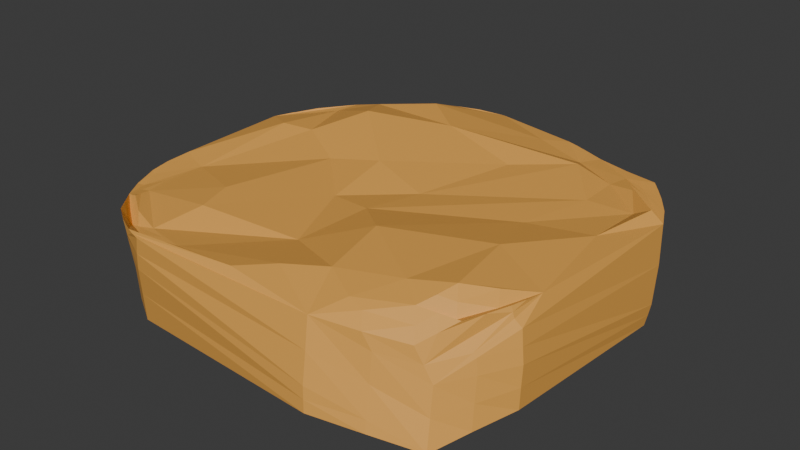 # Source: island_small.blend  (saved by Blender 4.5.90; exported with 4.5.12 LTS)
import bpy
from mathutils import Matrix  # noqa: F401  (used for matrix-valued properties, if any)

bpy.ops.wm.read_factory_settings(use_empty=True)
scene = bpy.context.scene
scene.name = 'Scene'

# ---- collections
col_collection = bpy.data.collections.new('Collection'); scene.collection.children.link(col_collection)

# ---- materials (node trees are filled in below, after node groups)
mat_sandstone = bpy.data.materials.new('Sandstone')
mat_sandstone.alpha_threshold = 0.0
mat_sandstone.roughness = 0.5
mat_sandstone.line_color = (0.0, 0.0, 0.0, 1.0)

# ---- material node trees
mat_sandstone.use_nodes = True; mat_sandstone.node_tree.nodes.clear()
_N = mat_sandstone.node_tree.nodes; _L = mat_sandstone.node_tree.links
n0 = _N.new('ShaderNodeOutputMaterial'); n0.name = 'Material Output'; n0.location = (200, 100)
n1 = _N.new('ShaderNodeBsdfPrincipled'); n1.name = 'Principled BSDF'; n1.location = (-200, 100)
n1.inputs[0].default_value = (0.8003, 0.3863, 0.07567, 1.0)
n1.inputs[2].default_value = 0.627
n1.inputs[3].default_value = 1.45
_L.new(n1.outputs[0], n0.inputs[0])
n0.is_active_output = True

# ---- world
world_world = bpy.data.worlds.new('World'); scene.world = world_world
world_world.use_nodes = True; world_world.node_tree.nodes.clear()
_N = world_world.node_tree.nodes; _L = world_world.node_tree.links
n0 = _N.new('ShaderNodeOutputWorld'); n0.name = 'World Output'; n0.location = (200, 100)
n1 = _N.new('ShaderNodeBackground'); n1.name = 'Background'; n1.location = (-200, 100)
n1.inputs[0].default_value = (0.05088, 0.05088, 0.05088, 1.0)
_L.new(n1.outputs[0], n0.inputs[0])
n0.is_active_output = True
world_world.color = (0.05088, 0.05088, 0.05088)
world_world.sun_shadow_jitter_overblur = 0.0

# ---- meshes
me_cube_004 = bpy.data.meshes.new('Cube.004')
me_cube_004.from_pydata([(-2.077, -2.086, -0.4696), (-2.343, 2.302, -0.4505), (-2.115, -2.163, 0.4811), (2.748, 1.265, 0.5429), (2.176, 2.055, -0.6064), (2.312, -2.242, -0.6262), (2.229, -2.053, 0.01312), (-2.655, -0.7145, 0.5544), (-2.206, 1.759, 0.3253), (-2.037, 2.108, 0.1858), (1.278, 2.454, 0.4866), (-1.877, -2.34, 0.6371), (-2.301, -1.907, 0.5254), (-2.599, 0.7017, 0.606), (-0.9782, 2.509, 0.6078), (-0.3799, 2.756, 0.5524), (-1.455, -2.564, 0.6151), (1.28, -2.133, 0.6388), (1.065, -2.481, 0.5197), (1.809, 1.241, 0.5471), (-1.477, -2.234, 0.484), (-0.3768, 1.577, 0.7745), (-0.5025, 0.3738, 0.6716), (2.346, 1.347, 0.5063), (1.564, -1.635, 0.7146), (0.6264, 1.402, 0.589), (0.6803, -1.051, 0.7588), (-2.135, 0.4139, 0.7193), (-2.224, -1.685, 0.5051), (-1.128, 0.1933, 0.5844), (-1.403, -1.239, 0.6405), (-1.785, 0.5525, 0.6748), (-2.262, -0.8617, 0.5139), (-1.323, 2.215, 0.6211), (-0.9321, 1.998, 0.8074), (-1.623, 1.661, 0.729), (-1.316, 1.099, 0.8806), (-1.645, 2.269, 0.3409), (-1.994, 1.635, 0.6378), (-2.057, 1.341, 0.627), (1.565, 0.3342, 0.5431), (0.1277, -0.5792, 0.6049), (0.2753, 0.1639, 0.55), (-0.4727, -0.4356, 0.5219), (0.6876, 2.671, 0.4914), (1.294, 1.886, 0.6224), (1.106, 2.251, 0.4642), (0.427, 2.432, 0.5292), (2.569, 1.314, 0.6362), (2.602, -0.8558, 0.6001), (2.366, 0.5186, 0.5747), (1.858, -0.5195, 0.7266), (2.256, 1.971, 0.6352), (2.484, 1.712, 0.5948), (2.106, 1.737, 0.5803), (1.846, 2.054, 0.5368), (1.762, 1.844, 0.5125), (0.8335, -1.891, 0.6931), (0.01099, -2.462, 0.6545), (-0.07278, -1.444, 0.5009), (0.3668, -2.138, 0.6686), (2.288, -1.721, 0.5726), (2.029, -2.093, 0.3841), (2.203, -1.68, 0.5349), (1.865, -1.869, 0.647), (2.054, -1.47, 0.7748), (-1.262, -1.707, 0.6313), (-0.8819, -2.392, 0.5384), (-2.155, -1.929, 0.5575), (-1.826, -2.248, 0.4206), (-1.029, 2.649, 0.3183), (-0.9993, 2.579, 0.5158), (-1.009, 2.586, 0.5138), (-1.035, 2.842, -0.3724), (0.907, 2.616, 0.346), (1.41, 2.415, -0.6314), (0.8284, 2.631, 0.4883), (1.062, 2.584, -0.04651), (-2.656, 1.478, -0.4335), (-2.623, 1.44, -0.2274), (-2.548, 1.337, 0.2033), (-2.577, 1.41, -0.04771), (-2.483, 1.263, 0.5302), (-2.639, -1.292, 0.5129), (-2.648, -1.16, -0.565), (-2.678, -1.253, 0.1027), (-2.655, -1.276, 0.4924), (-1.32, -2.601, 0.1976), (-1.254, -2.621, 0.5976), (-1.404, -2.5, -0.5139), (1.133, -2.65, -0.1656), (1.156, -2.679, -0.4553), (2.707, -1.291, 0.04576), (2.646, -1.248, 0.4071), (2.719, -1.343, -0.437), (2.565, -1.271, 0.4922), (2.519, -1.262, 0.6142), (2.784, 1.133, -0.389), (2.756, 1.066, -0.6365), (1.985, 1.97, -0.6515), (-1.998, -1.99, -0.5358), (-2.385, -1.694, -0.5185), (2.198, 1.993, 0.01191), (-2.034, -2.035, -0.4957), (-1.814, 2.515, -0.4841), (-1.757, -2.381, 0.348), (-1.819, -2.369, 0.5486), (1.696, -2.293, 0.2769), (-1.36, -2.595, 0.6064), (1.712, -2.355, -0.04934), (2.485, 1.71, -0.04247), (1.564, 2.324, -0.1434), (-1.747, 2.42, -0.1614), (-2.267, 1.718, 0.3728), (-2.434, 1.823, -0.2153), (-2.456, 1.862, -0.3369), (-2.444, 1.285, 0.503), (-2.118, 1.937, 0.2553), (1.061, 2.546, 0.4852), (-1.366, 2.376, 0.4819), (-0.6973, 2.642, 0.5901), (-1.201, -2.329, 0.509), (-2.468, -0.8008, 0.5316), (-1.827, 1.964, 0.4934), (-1.518, 2.229, 0.4855), (-1.837, 2.186, 0.2602), (2.629, 1.51, 0.5679), (1.771, 2.202, 0.5568), (2.165, 1.882, 0.5652), (1.984, 1.906, 0.5573), (1.565, 2.255, 0.5101), (2.036, -1.777, 0.5913), (2.245, -1.699, 0.5531), (2.156, -1.904, 0.4764), (1.965, -1.685, 0.7142), (2.078, -1.794, 0.6089), (1.953, -1.983, 0.5154), (1.482, -2.18, 0.5884), (-1.485, -2.4, 0.4766), (-1.997, -2.095, 0.4866), (-1.847, -2.29, 0.5278), (-1.876, -2.113, 0.5237), (-2.07, -2.081, 0.4707), (-2.229, -1.92, 0.5373), (1.726, 2.238, -0.06657), (2.569, -1.081, 0.6138), (-1.998, -2.251, 0.5592), (-1.683, -2.457, 0.6263), (-1.242, -2.531, 0.5731), (-1.769, -2.29, -0.4774), (2.51, 1.646, -0.623), (-2.077, -2.104, 0.01161), (1.588, -2.314, 0.4645), (2.125, -2.067, 0.1962), (2.258, -2.13, -0.3076), (2.511, 1.661, -0.5), (2.444, -1.681, 0.2139), (-0.7153, 2.676, 0.5466), (-2.167, 2.189, -0.2321), (-2.403, -1.766, 0.2765), (-2.674, -1.037, 0.5292), (-2.205, -2.035, 0.503), (-2.312, -1.362, 0.4983), (-1.15, 2.364, 0.6136), (-1.694, 1.913, 0.6346), (-2.106, 1.701, 0.4831), (-2.3, 1.195, 0.641), (2.371, 1.846, 0.6148), (2.047, 2.005, 0.5852), (2.434, 1.509, 0.5614), (2.426, -1.338, 0.5852), (2.138, -1.593, 0.6592), (2.339, -1.191, 0.6946), (-2.091, -2.122, 0.5803), (-1.694, -2.269, 0.451), (-2.199, -1.821, 0.5288), (-1.648, -2.403, 0.5183), (-2.433, -1.594, 0.4835), (-1.368, 2.411, 0.4337), (-1.591, 2.319, 0.3501), (-1.004, 2.582, 0.5148), (-1.047, 2.758, -0.02163), (-1.019, 2.617, 0.4155), (1.789, 2.224, -0.6193), (1.624, 2.302, -0.3327), (0.8684, 2.625, 0.4169), (0.9875, 2.602, 0.1485), (1.241, 2.5, -0.3407), (-2.491, 1.944, -0.453), (-2.485, 1.881, -0.4229), (-2.555, 0.9948, 0.579), (-2.562, 1.374, 0.07785), (-2.514, 1.3, 0.3659), (-2.6, 1.425, -0.1371), (-2.64, 1.46, -0.3297), (-2.487, -1.644, 0.5063), (-2.402, -1.789, 0.4639), (-2.669, -1.27, 0.2954), (-2.647, -1.284, 0.5026), (-2.668, -1.219, -0.2308), (-1.293, -2.614, 0.3962), (-1.371, -2.546, -0.1547), (1.745, -2.45, -0.3835), (1.767, -2.48, -0.5215), (1.105, -2.569, 0.1792), (1.146, -2.666, -0.3092), (2.472, -1.701, 0.03659), (2.514, -1.816, -0.5209), (2.406, -1.693, 0.256), (2.41, -1.512, 0.5979), (2.542, -1.267, 0.5532), (2.606, -1.259, 0.4496), (2.677, -1.272, 0.2264), (2.715, -1.324, -0.1926), (2.777, 1.215, 0.07542), (2.772, 1.101, -0.5127), (2.073, 2.008, -0.6287), (2.406, 1.577, -0.6444), (1.7, 2.194, -0.6414), (-2.001, 2.158, -0.343), (-2.342, -1.629, -0.555), (-1.717, -2.238, -0.5167), (1.981, -2.071, -0.3999), (2.488, -1.756, -0.241), (-1.761, -2.322, -0.05768), (-2.446, -1.72, 0.4838), (-1.488, 2.361, 0.3925), (-2.567, -1.345, 0.5005), (-2.318, -1.713, 0.5043), (2.31, 1.71, 0.5623), (-2.387, -1.731, -0.1178), (-2.343, 1.769, 0.07641), (-1.077, 2.529, 0.525), (-1.667, 2.366, 0.09074), (-1.972, 1.95, 0.3733), (2.426, 1.776, 0.2852), (-1.584, -2.499, 0.4745), (1.326, 2.439, 0.1651), (-2.365, 1.515, 0.446), (2.419, -1.431, 0.5928)], [], [(12, 161, 173), (51, 26, 24), (13, 27, 39), (4, 150, 216), (5, 202, 203), (6, 107, 154), (4, 155, 150), (3, 49, 95, 211, 93), (1, 112, 104), (7, 13, 80, 191, 81), (36, 29, 22), (32, 30, 29), (31, 29, 36), (39, 27, 31), (27, 7, 122, 32), (39, 31, 36), (33, 34, 14, 163), (38, 35, 33, 164), (35, 39, 36), (38, 166, 13, 39), (19, 41, 40), (45, 25, 42), (41, 26, 40), (22, 42, 25), (42, 43, 41), (21, 36, 22), (44, 46, 10, 118, 76), (47, 46, 44), (46, 21, 45), (47, 34, 21), (3, 50, 49), (23, 50, 48), (56, 19, 23), (54, 23, 48), (56, 23, 54), (3, 169, 54, 48), (55, 56, 54, 129), (10, 46, 55, 130), (46, 56, 55), (59, 57, 26), (60, 67, 58), (59, 67, 60), (66, 20, 59), (20, 121, 67, 59), (64, 137, 136), (239, 209, 96, 145), (63, 131, 132), (61, 135, 133), (51, 24, 65), (65, 24, 64, 134), (61, 133, 62, 153, 6, 208, 95, 210, 96, 209), (30, 28, 66), (66, 28, 20), (69, 176, 138), (68, 143, 139), (12, 173, 142), (238, 190, 13, 116), (237, 185, 76, 118), (10, 127, 144), (236, 200, 88, 108), (2, 106, 146), (1, 104, 188), (235, 126, 3, 110), (18, 107, 152), (16, 108, 88, 18, 58), (4, 110, 155), (234, 125, 9, 117), (15, 44, 74, 186, 77), (233, 182, 70, 112), (157, 180, 71), (232, 120, 15, 157), (231, 192, 82, 113), (230, 159, 85, 199), (2, 196, 159), (160, 198, 83), (29, 31, 32), (32, 162, 28, 30), (27, 32, 31), (27, 13, 7), (35, 36, 21), (14, 119, 163), (33, 35, 34), (33, 124, 164), (35, 38, 39), (43, 22, 29, 30), (8, 116, 165), (43, 30, 66), (45, 42, 19), (19, 42, 41), (25, 21, 22), (22, 43, 42), (229, 128, 55, 129), (45, 21, 25), (44, 15, 47), (47, 21, 46), (47, 15, 34), (15, 120, 14, 34), (34, 35, 21), (48, 50, 3), (50, 51, 49), (23, 40, 50), (50, 40, 51), (23, 19, 40), (56, 45, 19), (51, 40, 26), (52, 168, 167), (10, 130, 127), (18, 17, 57, 60), (46, 45, 56), (60, 58, 18), (67, 148, 16, 58), (228, 175, 28, 162), (26, 41, 59), (57, 59, 60), (41, 43, 59), (43, 66, 59), (49, 172, 170), (65, 134, 171), (49, 51, 65, 172), (24, 17, 64), (17, 18, 137, 64), (24, 57, 17), (26, 57, 24), (20, 174, 121), (175, 68, 141), (20, 141, 174), (69, 140, 176), (227, 160, 83, 195), (226, 179, 9, 125), (181, 70, 15, 77, 187), (70, 182, 72, 15), (76, 185, 74, 44), (77, 186, 184), (75, 187, 183), (81, 191, 115), (192, 80, 13, 190), (79, 193, 189), (78, 194, 188), (197, 86, 7, 81, 193), (225, 196, 2, 161), (199, 85, 79, 194), (200, 87, 90, 204), (224, 105, 2, 151), (18, 204, 109), (205, 90, 87, 201), (210, 95, 49, 145), (93, 211, 156), (92, 212, 206), (223, 206, 6, 154), (214, 3, 93, 212), (215, 97, 92, 213), (99, 217, 98, 94, 222, 91, 89, 221, 100), (99, 218, 216), (78, 219, 73, 75, 218, 99, 100, 220, 84), (84, 220, 101), (100, 221, 103), (91, 222, 203), (203, 207, 5), (203, 222, 207), (222, 94, 207), (103, 149, 0), (103, 221, 149), (221, 89, 149), (101, 103, 0), (101, 220, 103), (220, 100, 103), (216, 183, 4), (216, 218, 183), (218, 75, 183), (98, 215, 213, 94), (97, 214, 212, 92), (207, 223, 154, 5), (94, 213, 223, 207), (213, 92, 206, 223), (206, 156, 6), (206, 212, 156), (212, 93, 156), (156, 208, 6), (156, 211, 208), (211, 95, 208), (96, 210, 145), (91, 205, 201, 89), (109, 202, 5), (109, 204, 202), (204, 90, 202), (149, 224, 151, 0), (89, 201, 224, 149), (201, 87, 105, 224), (88, 200, 204, 18), (84, 199, 194, 78), (195, 225, 161, 12), (83, 198, 225, 195), (198, 86, 196, 225), (85, 197, 193, 79), (188, 189, 1), (188, 194, 189), (194, 79, 189), (189, 115, 1), (189, 193, 115), (193, 81, 115), (82, 192, 190), (115, 114, 1), (115, 191, 114), (191, 80, 114), (183, 184, 4), (183, 187, 184), (187, 77, 184), (184, 111, 4), (184, 186, 111), (186, 74, 111), (73, 181, 187, 75), (178, 226, 125, 37), (71, 180, 226, 178), (180, 72, 179, 226), (177, 227, 195, 12), (32, 122, 227, 177), (122, 7, 160, 227), (176, 147, 16), (176, 140, 147), (140, 11, 147), (174, 139, 69), (174, 141, 139), (141, 68, 139), (28, 175, 141, 20), (121, 138, 67), (121, 174, 138), (174, 69, 138), (171, 131, 63), (171, 134, 131), (134, 64, 131), (170, 171, 63), (170, 172, 171), (172, 65, 171), (177, 228, 162, 32), (12, 143, 228, 177), (143, 68, 175, 228), (127, 168, 52), (127, 130, 168), (130, 55, 168), (167, 128, 53), (167, 168, 128), (168, 55, 128), (169, 229, 129, 54), (3, 126, 229, 169), (126, 53, 128, 229), (165, 166, 38), (165, 116, 166), (116, 13, 166), (164, 123, 38), (164, 124, 123), (124, 37, 123), (163, 124, 33), (163, 119, 124), (119, 37, 124), (7, 86, 198, 160), (159, 197, 85), (159, 196, 197), (196, 86, 197), (101, 230, 199, 84), (0, 151, 230, 101), (151, 2, 159, 230), (158, 231, 113, 9), (1, 114, 231, 158), (114, 80, 192, 231), (178, 232, 157, 71), (37, 119, 232, 178), (119, 14, 120, 232), (15, 72, 180, 157), (158, 233, 112, 1), (9, 179, 233, 158), (179, 72, 182, 233), (165, 234, 117, 8), (38, 123, 234, 165), (123, 37, 125, 234), (155, 214, 97), (155, 110, 214), (110, 3, 214), (152, 153, 62), (152, 107, 153), (107, 6, 153), (102, 235, 110, 4), (52, 167, 235, 102), (167, 53, 126, 235), (188, 219, 78), (188, 104, 219), (104, 73, 219), (146, 147, 11), (146, 106, 147), (106, 16, 147), (106, 236, 108, 16), (2, 105, 236, 106), (105, 87, 200, 236), (144, 102, 4), (144, 127, 102), (127, 52, 102), (144, 237, 118, 10), (4, 111, 237, 144), (111, 74, 185, 237), (117, 238, 116, 8), (9, 113, 238, 117), (113, 82, 190, 238), (142, 140, 69), (142, 173, 140), (173, 11, 140), (139, 142, 69), (139, 143, 142), (143, 12, 142), (138, 148, 67), (138, 176, 148), (176, 16, 148), (133, 136, 62), (133, 135, 136), (135, 64, 136), (132, 135, 61), (132, 131, 135), (131, 64, 135), (170, 239, 145, 49), (63, 132, 239, 170), (132, 61, 209, 239), (136, 152, 62), (136, 137, 152), (137, 18, 152), (104, 181, 73), (104, 112, 181), (112, 70, 181), (150, 215, 98), (150, 155, 215), (155, 97, 215), (154, 109, 5), (154, 107, 109), (107, 18, 109), (203, 205, 91), (203, 202, 205), (202, 90, 205), (216, 217, 99), (216, 150, 217), (150, 98, 217), (173, 146, 11), (173, 161, 146), (161, 2, 146)])
_uv = me_cube_004.uv_layers.new(name='UVMap')
_uv.uv.foreach_set('vector', [0.8656, 0.7165, 0.8703, 0.7318, 0.8585, 0.7321, 0.6708, 0.6469, 0.7181, 0.6703, 0.6891, 0.684, 0.8737, 0.5913, 0.854, 0.6063, 0.8413, 0.5673, 0.3878, 0.5009, 0.3856, 0.5426, 0.3702, 0.5176, 0.3751, 0.7432, 0.4086, 0.7815, 0.375, 0.7815, 0.5284, 0.7501, 0.576, 0.7898, 0.4517, 0.7466, 0.3878, 0.5009, 0.4109, 0.5418, 0.3856, 0.5426, 0.6215, 0.5768, 0.6281, 0.6571, 0.6045, 0.679, 0.5856, 0.6789, 0.5667, 0.6789, 0.3754, 0.25, 0.4681, 0.2944, 0.3776, 0.2944, 0.622, 0.1012, 0.6208, 0.1575, 0.5341, 0.1902, 0.5015, 0.1919, 0.4689, 0.1935, 0.8014, 0.586, 0.8026, 0.62, 0.7738, 0.6118, 0.8436, 0.6478, 0.7983, 0.6649, 0.8026, 0.62, 0.832, 0.6053, 0.8026, 0.62, 0.8014, 0.586, 0.8413, 0.5673, 0.854, 0.6063, 0.832, 0.6053, 0.854, 0.6063, 0.8731, 0.6493, 0.8584, 0.6485, 0.8436, 0.6478, 0.8413, 0.5673, 0.832, 0.6053, 0.8014, 0.586, 0.8086, 0.5215, 0.7834, 0.5435, 0.7931, 0.5045, 0.8009, 0.513, 0.8479, 0.5439, 0.8117, 0.5582, 0.8086, 0.5215, 0.8282, 0.5327, 0.8117, 0.5582, 0.8413, 0.5673, 0.8014, 0.586, 0.8479, 0.5439, 0.8608, 0.5676, 0.8737, 0.5913, 0.8413, 0.5673, 0.692, 0.6047, 0.7407, 0.6543, 0.6898, 0.6307, 0.7213, 0.5757, 0.7436, 0.5953, 0.7424, 0.6244, 0.7407, 0.6543, 0.7181, 0.6703, 0.6898, 0.6307, 0.7738, 0.6118, 0.7424, 0.6244, 0.7436, 0.5953, 0.7424, 0.6244, 0.7729, 0.6457, 0.7407, 0.6543, 0.7706, 0.576, 0.8014, 0.586, 0.7738, 0.6118, 0.7278, 0.5022, 0.7246, 0.5445, 0.6847, 0.5114, 0.7015, 0.5078, 0.7183, 0.5042, 0.7488, 0.5333, 0.7246, 0.5445, 0.7278, 0.5022, 0.7246, 0.5445, 0.7706, 0.576, 0.7213, 0.5757, 0.7488, 0.5333, 0.7834, 0.5435, 0.7706, 0.576, 0.6215, 0.5768, 0.6469, 0.6205, 0.6281, 0.6571, 0.6596, 0.5871, 0.6469, 0.6205, 0.6363, 0.5788, 0.693, 0.5727, 0.692, 0.6047, 0.6596, 0.5871, 0.6667, 0.5643, 0.6596, 0.5871, 0.6363, 0.5788, 0.693, 0.5727, 0.6596, 0.5871, 0.6667, 0.5643, 0.6215, 0.5768, 0.6441, 0.5705, 0.6667, 0.5643, 0.6363, 0.5788, 0.668, 0.5318, 0.693, 0.5727, 0.6667, 0.5643, 0.6673, 0.548, 0.6847, 0.5114, 0.7246, 0.5445, 0.668, 0.5318, 0.6764, 0.5216, 0.7246, 0.5445, 0.693, 0.5727, 0.668, 0.5318, 0.7544, 0.6951, 0.7182, 0.7064, 0.7181, 0.6703, 0.7342, 0.727, 0.7792, 0.7307, 0.7508, 0.7447, 0.7544, 0.6951, 0.7792, 0.7307, 0.7342, 0.727, 0.7868, 0.6832, 0.7942, 0.7068, 0.7544, 0.6951, 0.7942, 0.7068, 0.7867, 0.7187, 0.7792, 0.7307, 0.7544, 0.6951, 0.6613, 0.7115, 0.6818, 0.7291, 0.6489, 0.7291, 0.6321, 0.6914, 0.6293, 0.7006, 0.6287, 0.6804, 0.6284, 0.6687, 0.6416, 0.7075, 0.6515, 0.7095, 0.6358, 0.7141, 0.6299, 0.7208, 0.6456, 0.7161, 0.6332, 0.7337, 0.6708, 0.6469, 0.6891, 0.684, 0.6555, 0.6839, 0.6555, 0.6839, 0.6891, 0.684, 0.6613, 0.7115, 0.6584, 0.6977, 0.6299, 0.7208, 0.6275, 0.7406, 0.625, 0.7604, 0.5767, 0.7552, 0.5284, 0.7501, 0.5665, 0.7146, 0.6045, 0.679, 0.6166, 0.6797, 0.6287, 0.6804, 0.6293, 0.7006, 0.7983, 0.6649, 0.8285, 0.6755, 0.7868, 0.6832, 0.7868, 0.6832, 0.8285, 0.6755, 0.7942, 0.7068, 0.829, 0.7271, 0.8214, 0.7369, 0.8041, 0.7289, 0.842, 0.7056, 0.8538, 0.711, 0.8355, 0.7163, 0.8656, 0.7165, 0.8585, 0.7321, 0.8473, 0.7218, 0.6202, 0.2014, 0.62, 0.1724, 0.6208, 0.1575, 0.6229, 0.1854, 0.5583, 0.4492, 0.6102, 0.411, 0.6246, 0.4132, 0.6248, 0.4435, 0.625, 0.4737, 0.6283, 0.4911, 0.5064, 0.4873, 0.5965, 0.947, 0.5812, 0.9265, 0.6243, 0.9232, 0.6243, 0.929, 0.5993, 1.0, 0.6119, 0.9674, 0.6122, 0.9883, 0.1273, 0.5021, 0.1734, 0.5018, 0.1272, 0.5296, 0.5676, 0.5306, 0.6256, 0.5565, 0.6215, 0.5768, 0.5046, 0.5388, 0.6237, 0.8296, 0.576, 0.7898, 0.6244, 0.795, 0.6244, 0.9347, 0.6243, 0.929, 0.6243, 0.9232, 0.6237, 0.8296, 0.625, 0.8802, 0.3878, 0.5009, 0.5046, 0.5388, 0.4109, 0.5418, 0.8581, 0.522, 0.856, 0.5035, 0.8743, 0.5024, 0.8735, 0.5197, 0.6173, 0.3658, 0.6245, 0.3961, 0.5957, 0.4088, 0.5535, 0.4185, 0.5113, 0.4281, 0.5423, 0.293, 0.5889, 0.3373, 0.5609, 0.3388, 0.4681, 0.2944, 0.6188, 0.3515, 0.6186, 0.3366, 0.6202, 0.3372, 0.6219, 0.3319, 0.6212, 0.35, 0.6173, 0.3658, 0.6188, 0.3515, 0.5361, 0.2187, 0.5766, 0.1887, 0.6192, 0.1872, 0.6175, 0.2174, 0.4697, 0.04021, 0.5643, 0.04106, 0.5293, 0.07981, 0.4522, 0.07926, 0.5993, 0.002318, 0.608, 0.04006, 0.5643, 0.04106, 0.6225, 0.09137, 0.6198, 0.07967, 0.623, 0.08154, 0.8026, 0.62, 0.832, 0.6053, 0.8436, 0.6478, 0.8436, 0.6478, 0.8361, 0.6616, 0.8285, 0.6755, 0.7983, 0.6649, 0.854, 0.6063, 0.8436, 0.6478, 0.832, 0.6053, 0.854, 0.6063, 0.8737, 0.5913, 0.8731, 0.6493, 0.8117, 0.5582, 0.8014, 0.586, 0.7706, 0.576, 0.7931, 0.5045, 0.8154, 0.5045, 0.8009, 0.513, 0.8086, 0.5215, 0.8117, 0.5582, 0.7834, 0.5435, 0.8086, 0.5215, 0.8231, 0.513, 0.8282, 0.5327, 0.8117, 0.5582, 0.8479, 0.5439, 0.8413, 0.5673, 0.7729, 0.6457, 0.7738, 0.6118, 0.8026, 0.62, 0.7983, 0.6649, 0.8726, 0.537, 0.8732, 0.5641, 0.8603, 0.5405, 0.7729, 0.6457, 0.7983, 0.6649, 0.7868, 0.6832, 0.7213, 0.5757, 0.7424, 0.6244, 0.692, 0.6047, 0.692, 0.6047, 0.7424, 0.6244, 0.7407, 0.6543, 0.7436, 0.5953, 0.7706, 0.576, 0.7738, 0.6118, 0.7738, 0.6118, 0.7729, 0.6457, 0.7424, 0.6244, 0.6465, 0.5523, 0.6489, 0.534, 0.668, 0.5318, 0.6673, 0.548, 0.7213, 0.5757, 0.7706, 0.576, 0.7436, 0.5953, 0.7278, 0.5022, 0.7627, 0.5048, 0.7488, 0.5333, 0.7488, 0.5333, 0.7706, 0.576, 0.7246, 0.5445, 0.7488, 0.5333, 0.7627, 0.5048, 0.7834, 0.5435, 0.7627, 0.5048, 0.7779, 0.5047, 0.7931, 0.5045, 0.7834, 0.5435, 0.7834, 0.5435, 0.8117, 0.5582, 0.7706, 0.576, 0.6363, 0.5788, 0.6469, 0.6205, 0.6215, 0.5768, 0.6469, 0.6205, 0.6708, 0.6469, 0.6281, 0.6571, 0.6596, 0.5871, 0.6898, 0.6307, 0.6469, 0.6205, 0.6469, 0.6205, 0.6898, 0.6307, 0.6708, 0.6469, 0.6596, 0.5871, 0.692, 0.6047, 0.6898, 0.6307, 0.693, 0.5727, 0.7213, 0.5757, 0.692, 0.6047, 0.6708, 0.6469, 0.6898, 0.6307, 0.7181, 0.6703, 0.6315, 0.5085, 0.6498, 0.5201, 0.6306, 0.5223, 0.6847, 0.5114, 0.6764, 0.5216, 0.6581, 0.51, 0.7024, 0.7468, 0.6928, 0.7247, 0.7182, 0.7064, 0.7342, 0.727, 0.7246, 0.5445, 0.7213, 0.5757, 0.693, 0.5727, 0.7342, 0.727, 0.7508, 0.7447, 0.7024, 0.7468, 0.7792, 0.7307, 0.7966, 0.7386, 0.8139, 0.7466, 0.7508, 0.7447, 0.8449, 0.6863, 0.8353, 0.6905, 0.8285, 0.6755, 0.8361, 0.6616, 0.7181, 0.6703, 0.7407, 0.6543, 0.7544, 0.6951, 0.7182, 0.7064, 0.7544, 0.6951, 0.7342, 0.727, 0.7407, 0.6543, 0.7729, 0.6457, 0.7544, 0.6951, 0.7729, 0.6457, 0.7868, 0.6832, 0.7544, 0.6951, 0.6281, 0.6571, 0.6418, 0.6705, 0.6349, 0.6823, 0.6555, 0.6839, 0.6584, 0.6977, 0.6486, 0.6957, 0.6281, 0.6571, 0.6708, 0.6469, 0.6555, 0.6839, 0.6418, 0.6705, 0.6891, 0.684, 0.6928, 0.7247, 0.6613, 0.7115, 0.6928, 0.7247, 0.7024, 0.7468, 0.6818, 0.7291, 0.6613, 0.7115, 0.6891, 0.684, 0.7182, 0.7064, 0.6928, 0.7247, 0.7181, 0.6703, 0.7182, 0.7064, 0.6891, 0.684, 0.7942, 0.7068, 0.8116, 0.7169, 0.7867, 0.7187, 0.8353, 0.6905, 0.842, 0.7056, 0.8181, 0.7062, 0.7942, 0.7068, 0.8181, 0.7062, 0.8116, 0.7169, 0.829, 0.7271, 0.8402, 0.7374, 0.8214, 0.7369, 0.8632, 0.6714, 0.8718, 0.6608, 0.8705, 0.6723, 0.868, 0.6944, 0.6195, 0.3027, 0.6164, 0.2917, 0.6158, 0.2475, 0.6204, 0.2688, 0.4703, 0.3388, 0.5609, 0.3388, 0.6173, 0.3658, 0.5113, 0.4281, 0.4482, 0.4372, 0.5609, 0.3388, 0.5889, 0.3373, 0.6169, 0.3359, 0.6173, 0.3658, 0.6246, 0.4132, 0.6102, 0.411, 0.5957, 0.4088, 0.6245, 0.3961, 0.5113, 0.4281, 0.5535, 0.4185, 0.4495, 0.4645, 0.3851, 0.4462, 0.4482, 0.4372, 0.3864, 0.4736, 0.4689, 0.1935, 0.5015, 0.1919, 0.4222, 0.2218, 0.5766, 0.1887, 0.5341, 0.1902, 0.6208, 0.1575, 0.62, 0.1724, 0.4255, 0.1946, 0.4472, 0.194, 0.4004, 0.2223, 0.3753, 0.1945, 0.4004, 0.1945, 0.3753, 0.2223, 0.573, 0.0788, 0.6167, 0.0778, 0.622, 0.1012, 0.4689, 0.1935, 0.4472, 0.194, 0.616, 0.05134, 0.608, 0.04006, 0.5993, 0.002318, 0.6122, 0.023, 0.4522, 0.07926, 0.5293, 0.07981, 0.4255, 0.1946, 0.4004, 0.1945, 0.5812, 0.9265, 0.538, 0.9298, 0.4421, 0.8199, 0.5329, 0.8248, 0.4718, 0.9667, 0.5687, 0.965, 0.5993, 1.0, 0.4872, 0.9994, 0.6237, 0.8296, 0.5329, 0.8248, 0.4994, 0.7864, 0.4086, 0.8198, 0.4421, 0.8199, 0.538, 0.9298, 0.4565, 0.9341, 0.6166, 0.6797, 0.6045, 0.679, 0.6281, 0.6571, 0.6284, 0.6687, 0.5667, 0.6789, 0.5856, 0.6789, 0.5475, 0.7145, 0.4873, 0.6773, 0.527, 0.6781, 0.5078, 0.7137, 0.4424, 0.7108, 0.5078, 0.7137, 0.5284, 0.7501, 0.4517, 0.7466, 0.5278, 0.5798, 0.6215, 0.5768, 0.5667, 0.6789, 0.527, 0.6781, 0.4087, 0.5836, 0.434, 0.5828, 0.4873, 0.6773, 0.433, 0.675, 0.3527, 0.5343, 0.368, 0.5593, 0.3834, 0.5844, 0.3788, 0.6726, 0.3396, 0.7089, 0.3005, 0.7452, 0.185, 0.7484, 0.1726, 0.733, 0.1601, 0.7177, 0.3527, 0.5343, 0.3419, 0.5177, 0.3702, 0.5176, 0.1271, 0.5571, 0.1733, 0.5293, 0.2195, 0.5016, 0.3311, 0.5011, 0.3419, 0.5177, 0.3527, 0.5343, 0.1601, 0.7177, 0.1434, 0.6948, 0.1266, 0.6719, 0.1266, 0.6719, 0.1434, 0.6948, 0.1264, 0.7109, 0.1601, 0.7177, 0.1726, 0.733, 0.1432, 0.7338, 0.3005, 0.7452, 0.3396, 0.7089, 0.3378, 0.7442, 0.3378, 0.7442, 0.3769, 0.7079, 0.3751, 0.7432, 0.3378, 0.7442, 0.3396, 0.7089, 0.3769, 0.7079, 0.3396, 0.7089, 0.3788, 0.6726, 0.3769, 0.7079, 0.1432, 0.7338, 0.1557, 0.7492, 0.1263, 0.75, 0.1432, 0.7338, 0.1726, 0.733, 0.1557, 0.7492, 0.1726, 0.733, 0.185, 0.7484, 0.1557, 0.7492, 0.1264, 0.7109, 0.1432, 0.7338, 0.1263, 0.75, 0.1264, 0.7109, 0.1434, 0.6948, 0.1432, 0.7338, 0.1434, 0.6948, 0.1601, 0.7177, 0.1432, 0.7338, 0.3702, 0.5176, 0.3594, 0.501, 0.3878, 0.5009, 0.3702, 0.5176, 0.3419, 0.5177, 0.3594, 0.501, 0.3419, 0.5177, 0.3311, 0.5011, 0.3594, 0.501, 0.3834, 0.5844, 0.4087, 0.5836, 0.433, 0.675, 0.3788, 0.6726, 0.434, 0.5828, 0.5278, 0.5798, 0.527, 0.6781, 0.4873, 0.6773, 0.3769, 0.7079, 0.4424, 0.7108, 0.4517, 0.7466, 0.3751, 0.7432, 0.3788, 0.6726, 0.433, 0.675, 0.4424, 0.7108, 0.3769, 0.7079, 0.433, 0.675, 0.4873, 0.6773, 0.5078, 0.7137, 0.4424, 0.7108, 0.5078, 0.7137, 0.5475, 0.7145, 0.5284, 0.7501, 0.5078, 0.7137, 0.527, 0.6781, 0.5475, 0.7145, 0.527, 0.6781, 0.5667, 0.6789, 0.5475, 0.7145, 0.5475, 0.7145, 0.5665, 0.7146, 0.5284, 0.7501, 0.5475, 0.7145, 0.5856, 0.6789, 0.5665, 0.7146, 0.5856, 0.6789, 0.6045, 0.679, 0.5665, 0.7146, 0.6287, 0.6804, 0.6166, 0.6797, 0.6284, 0.6687, 0.375, 0.8197, 0.4086, 0.8198, 0.4565, 0.9341, 0.375, 0.9383, 0.4994, 0.7864, 0.4086, 0.7815, 0.3751, 0.7432, 0.4994, 0.7864, 0.5329, 0.8248, 0.4086, 0.7815, 0.5329, 0.8248, 0.4421, 0.8199, 0.4086, 0.7815, 0.375, 0.9685, 0.4718, 0.9667, 0.4872, 0.9994, 0.375, 0.9987, 0.375, 0.9383, 0.4565, 0.9341, 0.4718, 0.9667, 0.375, 0.9685, 0.4565, 0.9341, 0.538, 0.9298, 0.5687, 0.965, 0.4718, 0.9667, 0.6243, 0.9232, 0.5812, 0.9265, 0.5329, 0.8248, 0.6237, 0.8296, 0.3751, 0.07872, 0.4522, 0.07926, 0.4004, 0.1945, 0.3753, 0.1945, 0.624, 0.06262, 0.616, 0.05134, 0.6122, 0.023, 0.625, 0.04369, 0.623, 0.08154, 0.6198, 0.07967, 0.616, 0.05134, 0.624, 0.06262, 0.6198, 0.07967, 0.6167, 0.0778, 0.608, 0.04006, 0.616, 0.05134, 0.5293, 0.07981, 0.573, 0.0788, 0.4472, 0.194, 0.4255, 0.1946, 0.3753, 0.2223, 0.4004, 0.2223, 0.3754, 0.25, 0.3753, 0.2223, 0.4004, 0.1945, 0.4004, 0.2223, 0.4004, 0.1945, 0.4255, 0.1946, 0.4004, 0.2223, 0.4004, 0.2223, 0.4222, 0.2218, 0.3754, 0.25, 0.4004, 0.2223, 0.4472, 0.194, 0.4222, 0.2218, 0.4472, 0.194, 0.4689, 0.1935, 0.4222, 0.2218, 0.6192, 0.1872, 0.5766, 0.1887, 0.62, 0.1724, 0.4222, 0.2218, 0.4547, 0.2201, 0.3754, 0.25, 0.4222, 0.2218, 0.5015, 0.1919, 0.4547, 0.2201, 0.5015, 0.1919, 0.5341, 0.1902, 0.4547, 0.2201, 0.3864, 0.4736, 0.4495, 0.4645, 0.3878, 0.5009, 0.3864, 0.4736, 0.4482, 0.4372, 0.4495, 0.4645, 0.4482, 0.4372, 0.5113, 0.4281, 0.4495, 0.4645, 0.4495, 0.4645, 0.4917, 0.4548, 0.3878, 0.5009, 0.4495, 0.4645, 0.5535, 0.4185, 0.4917, 0.4548, 0.5535, 0.4185, 0.5957, 0.4088, 0.4917, 0.4548, 0.3798, 0.3388, 0.4703, 0.3388, 0.4482, 0.4372, 0.3851, 0.4462, 0.6226, 0.3137, 0.6195, 0.3027, 0.6204, 0.2688, 0.625, 0.2901, 0.6202, 0.3372, 0.6186, 0.3366, 0.6195, 0.3027, 0.6226, 0.3137, 0.6186, 0.3366, 0.6169, 0.3359, 0.6164, 0.2917, 0.6195, 0.3027, 0.8546, 0.6821, 0.8632, 0.6714, 0.868, 0.6944, 0.8656, 0.7165, 0.8436, 0.6478, 0.8584, 0.6485, 0.8632, 0.6714, 0.8546, 0.6821, 0.8584, 0.6485, 0.8731, 0.6493, 0.8718, 0.6608, 0.8632, 0.6714, 0.8214, 0.7369, 0.8326, 0.7472, 0.8139, 0.7466, 0.8214, 0.7369, 0.8402, 0.7374, 0.8326, 0.7472, 0.8402, 0.7374, 0.8514, 0.7477, 0.8326, 0.7472, 0.8116, 0.7169, 0.8355, 0.7163, 0.829, 0.7271, 0.8116, 0.7169, 0.8181, 0.7062, 0.8355, 0.7163, 0.8181, 0.7062, 0.842, 0.7056, 0.8355, 0.7163, 0.8285, 0.6755, 0.8353, 0.6905, 0.8181, 0.7062, 0.7942, 0.7068, 0.7867, 0.7187, 0.8041, 0.7289, 0.7792, 0.7307, 0.7867, 0.7187, 0.8116, 0.7169, 0.8041, 0.7289, 0.8116, 0.7169, 0.829, 0.7271, 0.8041, 0.7289, 0.6486, 0.6957, 0.6515, 0.7095, 0.6416, 0.7075, 0.6486, 0.6957, 0.6584, 0.6977, 0.6515, 0.7095, 0.6584, 0.6977, 0.6613, 0.7115, 0.6515, 0.7095, 0.6349, 0.6823, 0.6486, 0.6957, 0.6416, 0.7075, 0.6349, 0.6823, 0.6418, 0.6705, 0.6486, 0.6957, 0.6418, 0.6705, 0.6555, 0.6839, 0.6486, 0.6957, 0.8546, 0.6821, 0.8449, 0.6863, 0.8361, 0.6616, 0.8436, 0.6478, 0.8656, 0.7165, 0.8538, 0.711, 0.8449, 0.6863, 0.8546, 0.6821, 0.8538, 0.711, 0.842, 0.7056, 0.8353, 0.6905, 0.8449, 0.6863, 0.6581, 0.51, 0.6498, 0.5201, 0.6315, 0.5085, 0.6581, 0.51, 0.6764, 0.5216, 0.6498, 0.5201, 0.6764, 0.5216, 0.668, 0.5318, 0.6498, 0.5201, 0.6306, 0.5223, 0.6489, 0.534, 0.6297, 0.5362, 0.6306, 0.5223, 0.6498, 0.5201, 0.6489, 0.534, 0.6498, 0.5201, 0.668, 0.5318, 0.6489, 0.534, 0.6441, 0.5705, 0.6465, 0.5523, 0.6673, 0.548, 0.6667, 0.5643, 0.6215, 0.5768, 0.6256, 0.5565, 0.6465, 0.5523, 0.6441, 0.5705, 0.6256, 0.5565, 0.6297, 0.5362, 0.6489, 0.534, 0.6465, 0.5523, 0.8603, 0.5405, 0.8608, 0.5676, 0.8479, 0.5439, 0.8603, 0.5405, 0.8732, 0.5641, 0.8608, 0.5676, 0.8732, 0.5641, 0.8737, 0.5913, 0.8608, 0.5676, 0.8282, 0.5327, 0.8428, 0.5242, 0.8479, 0.5439, 0.8282, 0.5327, 0.8231, 0.513, 0.8428, 0.5242, 0.8231, 0.513, 0.8377, 0.5046, 0.8428, 0.5242, 0.8009, 0.513, 0.8231, 0.513, 0.8086, 0.5215, 0.8009, 0.513, 0.8154, 0.5045, 0.8231, 0.513, 0.8154, 0.5045, 0.8377, 0.5046, 0.8231, 0.513, 0.622, 0.1012, 0.6167, 0.0778, 0.6198, 0.07967, 0.6225, 0.09137, 0.5643, 0.04106, 0.573, 0.0788, 0.5293, 0.07981, 0.5643, 0.04106, 0.608, 0.04006, 0.573, 0.0788, 0.608, 0.04006, 0.6167, 0.0778, 0.573, 0.0788, 0.3751, 0.03936, 0.4697, 0.04021, 0.4522, 0.07926, 0.3751, 0.07872, 0.375, 0.0, 0.4872, 0.001159, 0.4697, 0.04021, 0.3751, 0.03936, 0.4872, 0.001159, 0.5993, 0.002318, 0.5643, 0.04106, 0.4697, 0.04021, 0.4956, 0.2488, 0.5361, 0.2187, 0.6175, 0.2174, 0.6158, 0.2475, 0.3754, 0.25, 0.4547, 0.2201, 0.5361, 0.2187, 0.4956, 0.2488, 0.4547, 0.2201, 0.5341, 0.1902, 0.5766, 0.1887, 0.5361, 0.2187, 0.6226, 0.3137, 0.6219, 0.3319, 0.6188, 0.3515, 0.6202, 0.3372, 0.625, 0.2901, 0.625, 0.3122, 0.6219, 0.3319, 0.6226, 0.3137, 0.625, 0.3122, 0.625, 0.3343, 0.6212, 0.35, 0.6219, 0.3319, 0.6173, 0.3658, 0.6169, 0.3359, 0.6186, 0.3366, 0.6188, 0.3515, 0.4956, 0.2488, 0.5423, 0.293, 0.4681, 0.2944, 0.3754, 0.25, 0.6158, 0.2475, 0.6164, 0.2917, 0.5423, 0.293, 0.4956, 0.2488, 0.6164, 0.2917, 0.6169, 0.3359, 0.5889, 0.3373, 0.5423, 0.293, 0.8603, 0.5405, 0.8581, 0.522, 0.8735, 0.5197, 0.8726, 0.537, 0.8479, 0.5439, 0.8428, 0.5242, 0.8581, 0.522, 0.8603, 0.5405, 0.8428, 0.5242, 0.8377, 0.5046, 0.856, 0.5035, 0.8581, 0.522, 0.4109, 0.5418, 0.5278, 0.5798, 0.434, 0.5828, 0.4109, 0.5418, 0.5046, 0.5388, 0.5278, 0.5798, 0.5046, 0.5388, 0.6215, 0.5768, 0.5278, 0.5798, 0.6244, 0.795, 0.5767, 0.7552, 0.625, 0.7604, 0.6244, 0.795, 0.576, 0.7898, 0.5767, 0.7552, 0.576, 0.7898, 0.5284, 0.7501, 0.5767, 0.7552, 0.5096, 0.5047, 0.5676, 0.5306, 0.5046, 0.5388, 0.3878, 0.5009, 0.6315, 0.5085, 0.6306, 0.5223, 0.5676, 0.5306, 0.5096, 0.5047, 0.6306, 0.5223, 0.6297, 0.5362, 0.6256, 0.5565, 0.5676, 0.5306, 0.1272, 0.5296, 0.1733, 0.5293, 0.1271, 0.5571, 0.1272, 0.5296, 0.1734, 0.5018, 0.1733, 0.5293, 0.1734, 0.5018, 0.2195, 0.5016, 0.1733, 0.5293, 0.6122, 0.9883, 0.6247, 0.9556, 0.625, 0.9766, 0.6122, 0.9883, 0.6119, 0.9674, 0.6247, 0.9556, 0.6119, 0.9674, 0.6244, 0.9347, 0.6247, 0.9556, 0.6119, 0.9674, 0.5965, 0.947, 0.6243, 0.929, 0.6244, 0.9347, 0.5993, 1.0, 0.5687, 0.965, 0.5965, 0.947, 0.6119, 0.9674, 0.5687, 0.965, 0.538, 0.9298, 0.5812, 0.9265, 0.5965, 0.947, 0.5064, 0.4873, 0.5096, 0.5047, 0.3878, 0.5009, 0.5064, 0.4873, 0.6283, 0.4911, 0.5096, 0.5047, 0.6283, 0.4911, 0.6315, 0.5085, 0.5096, 0.5047, 0.5064, 0.4873, 0.5583, 0.4492, 0.6248, 0.4435, 0.625, 0.4737, 0.3878, 0.5009, 0.4917, 0.4548, 0.5583, 0.4492, 0.5064, 0.4873, 0.4917, 0.4548, 0.5957, 0.4088, 0.6102, 0.411, 0.5583, 0.4492, 0.6204, 0.2304, 0.6202, 0.2014, 0.6229, 0.1854, 0.625, 0.2133, 0.6158, 0.2475, 0.6175, 0.2174, 0.6202, 0.2014, 0.6204, 0.2304, 0.6175, 0.2174, 0.6192, 0.1872, 0.62, 0.1724, 0.6202, 0.2014, 0.8473, 0.7218, 0.8402, 0.7374, 0.829, 0.7271, 0.8473, 0.7218, 0.8585, 0.7321, 0.8402, 0.7374, 0.8585, 0.7321, 0.8514, 0.7477, 0.8402, 0.7374, 0.8355, 0.7163, 0.8473, 0.7218, 0.829, 0.7271, 0.8355, 0.7163, 0.8538, 0.711, 0.8473, 0.7218, 0.8538, 0.711, 0.8656, 0.7165, 0.8473, 0.7218, 0.8041, 0.7289, 0.7966, 0.7386, 0.7792, 0.7307, 0.8041, 0.7289, 0.8214, 0.7369, 0.7966, 0.7386, 0.8214, 0.7369, 0.8139, 0.7466, 0.7966, 0.7386, 0.6332, 0.7337, 0.6489, 0.7291, 0.6365, 0.7467, 0.6332, 0.7337, 0.6456, 0.7161, 0.6489, 0.7291, 0.6456, 0.7161, 0.6613, 0.7115, 0.6489, 0.7291, 0.6358, 0.7141, 0.6456, 0.7161, 0.6299, 0.7208, 0.6358, 0.7141, 0.6515, 0.7095, 0.6456, 0.7161, 0.6515, 0.7095, 0.6613, 0.7115, 0.6456, 0.7161, 0.6349, 0.6823, 0.6321, 0.6914, 0.6284, 0.6687, 0.6281, 0.6571, 0.6416, 0.7075, 0.6358, 0.7141, 0.6321, 0.6914, 0.6349, 0.6823, 0.6358, 0.7141, 0.6299, 0.7208, 0.6293, 0.7006, 0.6321, 0.6914, 0.6489, 0.7291, 0.6695, 0.7468, 0.6365, 0.7467, 0.6489, 0.7291, 0.6818, 0.7291, 0.6695, 0.7468, 0.6818, 0.7291, 0.7024, 0.7468, 0.6695, 0.7468, 0.3776, 0.2944, 0.4703, 0.3388, 0.3798, 0.3388, 0.3776, 0.2944, 0.4681, 0.2944, 0.4703, 0.3388, 0.4681, 0.2944, 0.5609, 0.3388, 0.4703, 0.3388, 0.3856, 0.5426, 0.4087, 0.5836, 0.3834, 0.5844, 0.3856, 0.5426, 0.4109, 0.5418, 0.4087, 0.5836, 0.4109, 0.5418, 0.434, 0.5828, 0.4087, 0.5836, 0.4517, 0.7466, 0.4994, 0.7864, 0.3751, 0.7432, 0.4517, 0.7466, 0.576, 0.7898, 0.4994, 0.7864, 0.576, 0.7898, 0.6237, 0.8296, 0.4994, 0.7864, 0.375, 0.7815, 0.4086, 0.8198, 0.375, 0.8197, 0.375, 0.7815, 0.4086, 0.7815, 0.4086, 0.8198, 0.4086, 0.7815, 0.4421, 0.8199, 0.4086, 0.8198, 0.3702, 0.5176, 0.368, 0.5593, 0.3527, 0.5343, 0.3702, 0.5176, 0.3856, 0.5426, 0.368, 0.5593, 0.3856, 0.5426, 0.3834, 0.5844, 0.368, 0.5593, 0.8585, 0.7321, 0.8632, 0.7474, 0.8514, 0.7477, 0.8585, 0.7321, 0.8703, 0.7318, 0.8632, 0.7474, 0.8703, 0.7318, 0.875, 0.7471, 0.8632, 0.7474])
me_cube_004.materials.append(mat_sandstone)
me_cube_004.update()

# ---- objects
ob_cube_002 = bpy.data.objects.new('Cube.002', me_cube_004)

# ---- transforms, parenting, visibility, modifiers, constraints
ob_cube_002.location = (0.0, 0.0, 0.0)

# ---- collection membership
col_collection.objects.link(ob_cube_002)

# ---- scene / render settings (as saved in the file)
scene.frame_start = 1; scene.frame_end = 250; scene.frame_set(1)
scene.render.engine = 'BLENDER_EEVEE_NEXT'
bpy.context.view_layer.update()

# ---- added for rendering (the .blend has no active camera and no usable light): camera, sun
cam_auto = bpy.data.cameras.new('AutoCamera')
cam_auto.lens = 50.0
cam_auto.sensor_width = 36.0
cam_auto.clip_end = 1000.0
ob_auto_camera = bpy.data.objects.new('AutoCamera', cam_auto)
scene.collection.objects.link(ob_auto_camera)
ob_auto_camera.location = (7.37764, -8.70809, 5.97418)
ob_auto_camera.rotation_euler = (1.09748, -7.21219e-08, 0.694738)
scene.camera = ob_auto_camera
light_auto_sun = bpy.data.lights.new('AutoSun', 'SUN')
light_auto_sun.energy = 3.0
light_auto_sun.angle = 0.0523599
ob_auto_sun = bpy.data.objects.new('AutoSun', light_auto_sun)
scene.collection.objects.link(ob_auto_sun)
ob_auto_sun.rotation_euler = (0.872665, 0.174533, 0.523599)
bpy.context.view_layer.update()
